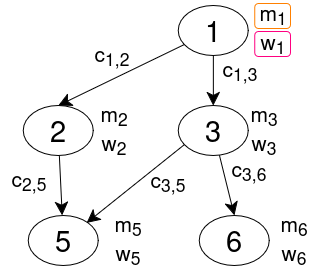

The diagram above was exported from draw.io. Its source (the exported page's mxGraphModel, read from the mxfile embedded in the PNG):
<mxGraphModel dx="1667" dy="2592" grid="1" gridSize="10" guides="1" tooltips="1" connect="1" arrows="1" fold="1" page="1" pageScale="1" pageWidth="1169" pageHeight="1654" math="0" shadow="0">
  <root>
    <mxCell id="0" />
    <mxCell id="1" parent="0" />
    <mxCell id="2" value="1" style="ellipse;whiteSpace=wrap;html=1;fontSize=29;" vertex="1" parent="1">
      <mxGeometry x="405.86" y="-390" width="70" height="50" as="geometry" />
    </mxCell>
    <mxCell id="3" style="rounded=0;orthogonalLoop=1;jettySize=auto;html=1;endArrow=classic;endFill=1;endSize=11;" edge="1" source="4" target="6" parent="1">
      <mxGeometry relative="1" as="geometry" />
    </mxCell>
    <mxCell id="4" value="2" style="ellipse;whiteSpace=wrap;html=1;fontSize=29;" vertex="1" parent="1">
      <mxGeometry x="250.85999999999999" y="-290" width="70" height="50" as="geometry" />
    </mxCell>
    <mxCell id="5" value="6" style="ellipse;whiteSpace=wrap;html=1;fontSize=29;" vertex="1" parent="1">
      <mxGeometry x="426.86" y="-180" width="70" height="50" as="geometry" />
    </mxCell>
    <mxCell id="6" value="5" style="ellipse;whiteSpace=wrap;html=1;fontSize=29;" vertex="1" parent="1">
      <mxGeometry x="255.85999999999999" y="-180" width="70" height="50" as="geometry" />
    </mxCell>
    <mxCell id="7" style="rounded=0;orthogonalLoop=1;jettySize=auto;html=1;endArrow=classic;endFill=1;endSize=11;" edge="1" parent="1">
      <mxGeometry relative="1" as="geometry">
        <mxPoint x="417.51397709011246" y="-255.37421123036324" as="sourcePoint" />
        <mxPoint x="314.14068897169784" y="-172.66746488974832" as="targetPoint" />
      </mxGeometry>
    </mxCell>
    <mxCell id="8" style="rounded=0;orthogonalLoop=1;jettySize=auto;html=1;entryX=0.5;entryY=0;entryDx=0;entryDy=0;endArrow=classic;endFill=1;endSize=11;" edge="1" source="9" target="5" parent="1">
      <mxGeometry relative="1" as="geometry" />
    </mxCell>
    <mxCell id="9" value="3" style="ellipse;whiteSpace=wrap;html=1;fontSize=29;" vertex="1" parent="1">
      <mxGeometry x="405.86" y="-290" width="70" height="50" as="geometry" />
    </mxCell>
    <mxCell id="10" value="" style="endArrow=classic;html=1;rounded=0;entryX=0.5;entryY=0;entryDx=0;entryDy=0;endFill=1;endSize=11;" edge="1" source="2" target="4" parent="1">
      <mxGeometry width="50" height="50" relative="1" as="geometry">
        <mxPoint x="500.86" y="160" as="sourcePoint" />
        <mxPoint x="550.86" y="110" as="targetPoint" />
      </mxGeometry>
    </mxCell>
    <mxCell id="11" value="" style="endArrow=classic;html=1;rounded=0;exitX=0.5;exitY=1;exitDx=0;exitDy=0;endFill=1;endSize=11;" edge="1" source="2" target="9" parent="1">
      <mxGeometry width="50" height="50" relative="1" as="geometry">
        <mxPoint x="500.86" y="160" as="sourcePoint" />
        <mxPoint x="550.86" y="110" as="targetPoint" />
      </mxGeometry>
    </mxCell>
    <mxCell id="12" value="&lt;div style=&quot;font-size: 21px;&quot;&gt;&lt;font style=&quot;font-size: 21px;&quot;&gt;m&lt;sub&gt;3&lt;/sub&gt;&lt;/font&gt;&lt;/div&gt;&lt;div style=&quot;font-size: 21px;&quot;&gt;&lt;font style=&quot;font-size: 21px;&quot;&gt;&lt;font style=&quot;font-size: 21px;&quot;&gt;w&lt;sub&gt;3&lt;/sub&gt;&lt;/font&gt;&lt;sub&gt;&lt;font style=&quot;font-size: 21px;&quot;&gt;&lt;br&gt;&lt;/font&gt;&lt;/sub&gt;&lt;/font&gt;&lt;/div&gt;" style="text;html=1;align=center;verticalAlign=middle;whiteSpace=wrap;rounded=0;" vertex="1" parent="1">
      <mxGeometry x="462.15999999999997" y="-280" width="60" height="30" as="geometry" />
    </mxCell>
    <mxCell id="13" value="&lt;div style=&quot;font-size: 21px;&quot;&gt;&lt;font style=&quot;font-size: 21px;&quot;&gt;m&lt;sub&gt;2&lt;/sub&gt;&lt;/font&gt;&lt;/div&gt;&lt;div style=&quot;font-size: 21px;&quot;&gt;&lt;font style=&quot;font-size: 21px;&quot;&gt;&lt;font style=&quot;font-size: 21px;&quot;&gt;w&lt;sub&gt;2&lt;/sub&gt;&lt;/font&gt;&lt;sub&gt;&lt;font style=&quot;font-size: 21px;&quot;&gt;&lt;br&gt;&lt;/font&gt;&lt;/sub&gt;&lt;/font&gt;&lt;/div&gt;" style="text;html=1;align=center;verticalAlign=middle;whiteSpace=wrap;rounded=0;" vertex="1" parent="1">
      <mxGeometry x="312.15999999999997" y="-280" width="60" height="30" as="geometry" />
    </mxCell>
    <mxCell id="14" value="&lt;div style=&quot;font-size: 21px;&quot;&gt;&lt;font style=&quot;font-size: 21px;&quot;&gt;c&lt;sub&gt;1,2&lt;/sub&gt;&lt;/font&gt;&lt;/div&gt;" style="text;html=1;align=center;verticalAlign=middle;whiteSpace=wrap;rounded=0;" vertex="1" parent="1">
      <mxGeometry x="310.15999999999997" y="-355" width="60" height="30" as="geometry" />
    </mxCell>
    <mxCell id="15" value="&lt;div style=&quot;font-size: 21px;&quot;&gt;&lt;font style=&quot;font-size: 21px;&quot;&gt;c&lt;sub&gt;1,3&lt;/sub&gt;&lt;/font&gt;&lt;/div&gt;" style="text;html=1;align=center;verticalAlign=middle;whiteSpace=wrap;rounded=0;" vertex="1" parent="1">
      <mxGeometry x="438.15999999999997" y="-340" width="60" height="30" as="geometry" />
    </mxCell>
    <mxCell id="16" value="&lt;div style=&quot;font-size: 21px;&quot;&gt;&lt;font style=&quot;font-size: 21px;&quot;&gt;m&lt;sub&gt;5&lt;/sub&gt;&lt;/font&gt;&lt;/div&gt;&lt;div style=&quot;font-size: 21px;&quot;&gt;&lt;font style=&quot;font-size: 21px;&quot;&gt;&lt;font style=&quot;font-size: 21px;&quot;&gt;w&lt;sub&gt;5&lt;/sub&gt;&lt;/font&gt;&lt;sub&gt;&lt;font style=&quot;font-size: 21px;&quot;&gt;&lt;br&gt;&lt;/font&gt;&lt;/sub&gt;&lt;/font&gt;&lt;/div&gt;" style="text;html=1;align=center;verticalAlign=middle;whiteSpace=wrap;rounded=0;" vertex="1" parent="1">
      <mxGeometry x="325.86" y="-170" width="60" height="30" as="geometry" />
    </mxCell>
    <mxCell id="17" value="&lt;div style=&quot;font-size: 21px;&quot;&gt;&lt;font style=&quot;font-size: 21px;&quot;&gt;m&lt;sub&gt;6&lt;/sub&gt;&lt;/font&gt;&lt;/div&gt;&lt;div style=&quot;font-size: 21px;&quot;&gt;&lt;font style=&quot;font-size: 21px;&quot;&gt;&lt;font style=&quot;font-size: 21px;&quot;&gt;w&lt;sub&gt;6&lt;/sub&gt;&lt;/font&gt;&lt;sub&gt;&lt;font style=&quot;font-size: 21px;&quot;&gt;&lt;br&gt;&lt;/font&gt;&lt;/sub&gt;&lt;/font&gt;&lt;/div&gt;" style="text;html=1;align=center;verticalAlign=middle;whiteSpace=wrap;rounded=0;" vertex="1" parent="1">
      <mxGeometry x="492.15999999999997" y="-170" width="60" height="30" as="geometry" />
    </mxCell>
    <mxCell id="18" value="&lt;div style=&quot;font-size: 21px;&quot;&gt;&lt;font style=&quot;font-size: 21px;&quot;&gt;c&lt;sub&gt;2,5&lt;/sub&gt;&lt;/font&gt;&lt;/div&gt;" style="text;html=1;align=center;verticalAlign=middle;whiteSpace=wrap;rounded=0;" vertex="1" parent="1">
      <mxGeometry x="227.16" y="-230" width="60" height="30" as="geometry" />
    </mxCell>
    <mxCell id="19" value="&lt;div style=&quot;font-size: 21px;&quot;&gt;&lt;font style=&quot;font-size: 21px;&quot;&gt;c&lt;sub&gt;3,5&lt;/sub&gt;&lt;/font&gt;&lt;/div&gt;" style="text;html=1;align=center;verticalAlign=middle;whiteSpace=wrap;rounded=0;" vertex="1" parent="1">
      <mxGeometry x="365.64" y="-229" width="60" height="30" as="geometry" />
    </mxCell>
    <mxCell id="20" value="&lt;div style=&quot;font-size: 21px;&quot;&gt;&lt;font style=&quot;font-size: 21px;&quot;&gt;c&lt;sub&gt;3,6&lt;/sub&gt;&lt;/font&gt;&lt;/div&gt;" style="text;html=1;align=center;verticalAlign=middle;whiteSpace=wrap;rounded=0;" vertex="1" parent="1">
      <mxGeometry x="447.15999999999997" y="-240" width="60" height="30" as="geometry" />
    </mxCell>
    <mxCell id="21" value="&lt;div style=&quot;font-size: 21px;&quot;&gt;&lt;font style=&quot;font-size: 21px;&quot;&gt;m&lt;sub&gt;1&lt;/sub&gt;&lt;/font&gt;&lt;/div&gt;&lt;div style=&quot;font-size: 21px;&quot;&gt;&lt;font style=&quot;font-size: 21px;&quot;&gt;&lt;font style=&quot;font-size: 21px;&quot;&gt;w&lt;sub&gt;1&lt;/sub&gt;&lt;/font&gt;&lt;sub&gt;&lt;font style=&quot;font-size: 21px;&quot;&gt;&lt;br&gt;&lt;/font&gt;&lt;/sub&gt;&lt;/font&gt;&lt;/div&gt;" style="text;html=1;align=center;verticalAlign=middle;whiteSpace=wrap;rounded=0;" vertex="1" parent="1">
      <mxGeometry x="471" y="-381" width="60" height="30" as="geometry" />
    </mxCell>
    <mxCell id="22" value="" style="rounded=1;whiteSpace=wrap;html=1;strokeColor=#FF8000;fillColor=none;" vertex="1" parent="1">
      <mxGeometry x="482.25" y="-392" width="35.75" height="25" as="geometry" />
    </mxCell>
    <mxCell id="23" value="" style="rounded=1;whiteSpace=wrap;html=1;strokeColor=#FF0080;fillColor=none;" vertex="1" parent="1">
      <mxGeometry x="482.25" y="-364" width="35.75" height="25" as="geometry" />
    </mxCell>
  </root>
</mxGraphModel>